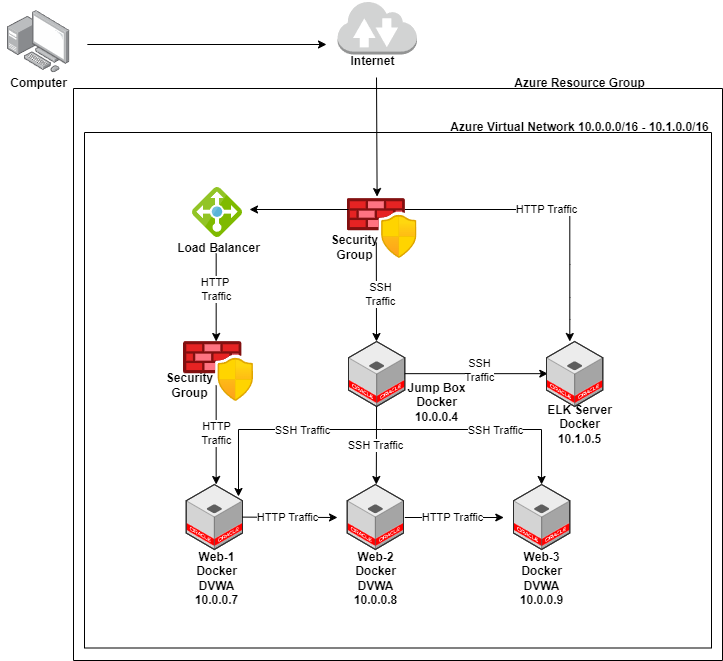

The diagram above was exported from draw.io. Its source (the exported page's mxGraphModel, read from the mxfile embedded in the PNG):
<mxGraphModel dx="1178" dy="885" grid="1" gridSize="11" guides="1" tooltips="1" connect="1" arrows="1" fold="1" page="1" pageScale="1" pageWidth="4681" pageHeight="3300" math="0" shadow="0">
  <root>
    <mxCell id="0" />
    <mxCell id="1" parent="0" />
    <mxCell id="APzerA0r8gkF3hiwu9Ff-53" value="" style="image;points=[];aspect=fixed;html=1;align=center;shadow=0;dashed=0;image=img/lib/allied_telesis/computer_and_terminals/Personal_Computer_with_Server.svg;" parent="1" vertex="1">
      <mxGeometry x="1903" y="1693" width="62.400000000000006" height="62.400000000000006" as="geometry" />
    </mxCell>
    <mxCell id="CO8uRsrE-vohIYPkfzlL-1" value="" style="outlineConnect=0;dashed=0;verticalLabelPosition=bottom;verticalAlign=top;align=center;html=1;shape=mxgraph.aws3.internet_2;fillColor=#D2D3D3;gradientColor=none;" parent="1" vertex="1">
      <mxGeometry x="2233" y="1683" width="79.5" height="54" as="geometry" />
    </mxCell>
    <mxCell id="CO8uRsrE-vohIYPkfzlL-2" value="" style="image;aspect=fixed;html=1;points=[];align=center;fontSize=12;image=img/lib/azure2/networking/Azure_Firewall_Manager.svg;" parent="1" vertex="1">
      <mxGeometry x="2242.5" y="1881" width="70" height="60" as="geometry" />
    </mxCell>
    <mxCell id="CO8uRsrE-vohIYPkfzlL-4" value="" style="image;sketch=0;aspect=fixed;html=1;points=[];align=center;fontSize=12;image=img/lib/mscae/Load_Balancer_feature.svg;" parent="1" vertex="1">
      <mxGeometry x="2088" y="1870" width="50" height="50" as="geometry" />
    </mxCell>
    <mxCell id="CO8uRsrE-vohIYPkfzlL-5" value="" style="verticalLabelPosition=bottom;html=1;verticalAlign=top;strokeWidth=1;align=center;outlineConnect=0;dashed=0;outlineConnect=0;shape=mxgraph.aws3d.oracleServer;fillColor=#ECECEC;strokeColor=#5E5E5E;aspect=fixed;" parent="1" vertex="1">
      <mxGeometry x="2409" y="2167" width="56.3" height="65" as="geometry" />
    </mxCell>
    <mxCell id="CO8uRsrE-vohIYPkfzlL-8" value="" style="verticalLabelPosition=bottom;html=1;verticalAlign=top;strokeWidth=1;align=center;outlineConnect=0;dashed=0;outlineConnect=0;shape=mxgraph.aws3d.oracleServer;fillColor=#ECECEC;strokeColor=#5E5E5E;aspect=fixed;" parent="1" vertex="1">
      <mxGeometry x="2081.7" y="2167" width="56.3" height="65" as="geometry" />
    </mxCell>
    <mxCell id="CO8uRsrE-vohIYPkfzlL-11" value="&lt;b&gt;Computer&lt;/b&gt;" style="text;html=1;align=center;verticalAlign=middle;resizable=0;points=[];autosize=1;strokeColor=none;fillColor=none;" parent="1" vertex="1">
      <mxGeometry x="1895.7" y="1749" width="77" height="33" as="geometry" />
    </mxCell>
    <mxCell id="CO8uRsrE-vohIYPkfzlL-12" value="&lt;b&gt;Internet&lt;br&gt;&lt;/b&gt;" style="text;html=1;align=center;verticalAlign=middle;resizable=0;points=[];autosize=1;strokeColor=none;fillColor=none;" parent="1" vertex="1">
      <mxGeometry x="2234.9" y="1727" width="66" height="33" as="geometry" />
    </mxCell>
    <mxCell id="CO8uRsrE-vohIYPkfzlL-14" value="&lt;b&gt;Security&lt;br&gt;Group&lt;/b&gt;" style="text;html=1;align=center;verticalAlign=middle;resizable=0;points=[];autosize=1;strokeColor=none;fillColor=none;" parent="1" vertex="1">
      <mxGeometry x="2211" y="1908" width="77" height="44" as="geometry" />
    </mxCell>
    <mxCell id="wziQB6X-fxe14VM8u8JZ-1" value="" style="swimlane;startSize=0;" vertex="1" parent="1">
      <mxGeometry x="1969" y="1771" width="649" height="572" as="geometry" />
    </mxCell>
    <mxCell id="wziQB6X-fxe14VM8u8JZ-2" value="" style="swimlane;startSize=0;" vertex="1" parent="wziQB6X-fxe14VM8u8JZ-1">
      <mxGeometry x="11" y="44" width="627" height="515.5" as="geometry" />
    </mxCell>
    <mxCell id="wziQB6X-fxe14VM8u8JZ-9" value="" style="endArrow=classic;html=1;rounded=0;entryX=0.43;entryY=-0.032;entryDx=0;entryDy=0;entryPerimeter=0;" edge="1" parent="wziQB6X-fxe14VM8u8JZ-2" target="CO8uRsrE-vohIYPkfzlL-2">
      <mxGeometry relative="1" as="geometry">
        <mxPoint x="292" y="-55" as="sourcePoint" />
        <mxPoint x="292.41" y="44" as="targetPoint" />
      </mxGeometry>
    </mxCell>
    <mxCell id="CO8uRsrE-vohIYPkfzlL-15" value="&lt;b&gt;Security&lt;br&gt;Group&lt;/b&gt;" style="text;html=1;align=center;verticalAlign=middle;resizable=0;points=[];autosize=1;strokeColor=none;fillColor=none;" parent="wziQB6X-fxe14VM8u8JZ-2" vertex="1">
      <mxGeometry x="66" y="231" width="77" height="44" as="geometry" />
    </mxCell>
    <mxCell id="CO8uRsrE-vohIYPkfzlL-10" value="" style="verticalLabelPosition=bottom;html=1;verticalAlign=top;strokeWidth=1;align=center;outlineConnect=0;dashed=0;outlineConnect=0;shape=mxgraph.aws3d.oracleServer;fillColor=#ECECEC;strokeColor=#5E5E5E;aspect=fixed;" parent="wziQB6X-fxe14VM8u8JZ-2" vertex="1">
      <mxGeometry x="263.99999999999955" y="209" width="56.3" height="65" as="geometry" />
    </mxCell>
    <mxCell id="wziQB6X-fxe14VM8u8JZ-19" value="" style="endArrow=classic;html=1;rounded=0;" edge="1" parent="wziQB6X-fxe14VM8u8JZ-2">
      <mxGeometry relative="1" as="geometry">
        <mxPoint x="291.80999999999995" y="110" as="sourcePoint" />
        <mxPoint x="292" y="209" as="targetPoint" />
      </mxGeometry>
    </mxCell>
    <mxCell id="wziQB6X-fxe14VM8u8JZ-20" value="Text" style="edgeLabel;html=1;align=center;verticalAlign=middle;resizable=0;points=[];" vertex="1" connectable="0" parent="wziQB6X-fxe14VM8u8JZ-19">
      <mxGeometry x="0.0564" relative="1" as="geometry">
        <mxPoint as="offset" />
      </mxGeometry>
    </mxCell>
    <mxCell id="wziQB6X-fxe14VM8u8JZ-21" value="SSH &lt;br&gt;Traffic" style="edgeLabel;html=1;align=center;verticalAlign=middle;resizable=0;points=[];" vertex="1" connectable="0" parent="wziQB6X-fxe14VM8u8JZ-19">
      <mxGeometry x="0.0408" y="4" relative="1" as="geometry">
        <mxPoint as="offset" />
      </mxGeometry>
    </mxCell>
    <mxCell id="wziQB6X-fxe14VM8u8JZ-22" value="" style="endArrow=classic;html=1;rounded=0;" edge="1" parent="wziQB6X-fxe14VM8u8JZ-2">
      <mxGeometry relative="1" as="geometry">
        <mxPoint x="320.3000000000002" y="241.15999999999985" as="sourcePoint" />
        <mxPoint x="463.3000000000002" y="241.15999999999985" as="targetPoint" />
      </mxGeometry>
    </mxCell>
    <mxCell id="wziQB6X-fxe14VM8u8JZ-23" value="Text" style="edgeLabel;html=1;align=center;verticalAlign=middle;resizable=0;points=[];" vertex="1" connectable="0" parent="wziQB6X-fxe14VM8u8JZ-22">
      <mxGeometry x="0.0564" relative="1" as="geometry">
        <mxPoint as="offset" />
      </mxGeometry>
    </mxCell>
    <mxCell id="wziQB6X-fxe14VM8u8JZ-24" value="SSH &lt;br&gt;Traffic" style="edgeLabel;html=1;align=center;verticalAlign=middle;resizable=0;points=[];" vertex="1" connectable="0" parent="wziQB6X-fxe14VM8u8JZ-22">
      <mxGeometry x="0.0408" y="4" relative="1" as="geometry">
        <mxPoint as="offset" />
      </mxGeometry>
    </mxCell>
    <mxCell id="wziQB6X-fxe14VM8u8JZ-31" value="" style="endArrow=classic;html=1;rounded=0;" edge="1" parent="wziQB6X-fxe14VM8u8JZ-2">
      <mxGeometry relative="1" as="geometry">
        <mxPoint x="320.3000000000002" y="385" as="sourcePoint" />
        <mxPoint x="419.3000000000002" y="385" as="targetPoint" />
      </mxGeometry>
    </mxCell>
    <mxCell id="wziQB6X-fxe14VM8u8JZ-32" value="HTTP Traffic" style="edgeLabel;html=1;align=center;verticalAlign=middle;resizable=0;points=[];" vertex="1" connectable="0" parent="wziQB6X-fxe14VM8u8JZ-31">
      <mxGeometry x="-0.0533" relative="1" as="geometry">
        <mxPoint as="offset" />
      </mxGeometry>
    </mxCell>
    <mxCell id="wziQB6X-fxe14VM8u8JZ-35" value="" style="endArrow=classic;html=1;rounded=0;" edge="1" parent="wziQB6X-fxe14VM8u8JZ-2">
      <mxGeometry relative="1" as="geometry">
        <mxPoint x="320.3000000000002" y="77" as="sourcePoint" />
        <mxPoint x="485.3000000000002" y="209" as="targetPoint" />
        <Array as="points">
          <mxPoint x="485.3000000000002" y="77" />
          <mxPoint x="485.3000000000002" y="132" />
          <mxPoint x="485.3000000000002" y="165" />
          <mxPoint x="485.3000000000002" y="187" />
        </Array>
      </mxGeometry>
    </mxCell>
    <mxCell id="wziQB6X-fxe14VM8u8JZ-36" value="HTTP Traffic" style="edgeLabel;html=1;align=center;verticalAlign=middle;resizable=0;points=[];" vertex="1" connectable="0" parent="wziQB6X-fxe14VM8u8JZ-35">
      <mxGeometry x="-0.0533" relative="1" as="geometry">
        <mxPoint as="offset" />
      </mxGeometry>
    </mxCell>
    <mxCell id="wziQB6X-fxe14VM8u8JZ-37" value="" style="endArrow=classic;html=1;rounded=0;" edge="1" parent="wziQB6X-fxe14VM8u8JZ-2">
      <mxGeometry relative="1" as="geometry">
        <mxPoint x="264" y="77" as="sourcePoint" />
        <mxPoint x="165" y="77" as="targetPoint" />
        <Array as="points" />
      </mxGeometry>
    </mxCell>
    <mxCell id="wziQB6X-fxe14VM8u8JZ-27" value="" style="endArrow=classic;html=1;rounded=0;" edge="1" parent="wziQB6X-fxe14VM8u8JZ-2">
      <mxGeometry relative="1" as="geometry">
        <mxPoint x="131.66" y="253" as="sourcePoint" />
        <mxPoint x="131.66" y="352" as="targetPoint" />
      </mxGeometry>
    </mxCell>
    <mxCell id="wziQB6X-fxe14VM8u8JZ-28" value="HTTP &lt;br&gt;Traffic" style="edgeLabel;html=1;align=center;verticalAlign=middle;resizable=0;points=[];" vertex="1" connectable="0" parent="wziQB6X-fxe14VM8u8JZ-27">
      <mxGeometry x="-0.0533" relative="1" as="geometry">
        <mxPoint as="offset" />
      </mxGeometry>
    </mxCell>
    <mxCell id="wziQB6X-fxe14VM8u8JZ-29" value="" style="endArrow=classic;html=1;rounded=0;" edge="1" parent="wziQB6X-fxe14VM8u8JZ-2" source="CO8uRsrE-vohIYPkfzlL-8">
      <mxGeometry relative="1" as="geometry">
        <mxPoint x="165" y="385" as="sourcePoint" />
        <mxPoint x="253" y="385" as="targetPoint" />
      </mxGeometry>
    </mxCell>
    <mxCell id="wziQB6X-fxe14VM8u8JZ-30" value="HTTP Traffic" style="edgeLabel;html=1;align=center;verticalAlign=middle;resizable=0;points=[];" vertex="1" connectable="0" parent="wziQB6X-fxe14VM8u8JZ-29">
      <mxGeometry x="-0.0533" relative="1" as="geometry">
        <mxPoint as="offset" />
      </mxGeometry>
    </mxCell>
    <mxCell id="CO8uRsrE-vohIYPkfzlL-7" value="" style="verticalLabelPosition=bottom;html=1;verticalAlign=top;strokeWidth=1;align=center;outlineConnect=0;dashed=0;outlineConnect=0;shape=mxgraph.aws3d.oracleServer;fillColor=#ECECEC;strokeColor=#5E5E5E;aspect=fixed;" parent="wziQB6X-fxe14VM8u8JZ-2" vertex="1">
      <mxGeometry x="262.6999999999998" y="352" width="56.3" height="65" as="geometry" />
    </mxCell>
    <mxCell id="CO8uRsrE-vohIYPkfzlL-3" value="" style="image;aspect=fixed;html=1;points=[];align=center;fontSize=12;image=img/lib/azure2/networking/Azure_Firewall_Manager.svg;" parent="wziQB6X-fxe14VM8u8JZ-2" vertex="1">
      <mxGeometry x="99" y="209" width="70" height="60" as="geometry" />
    </mxCell>
    <mxCell id="wziQB6X-fxe14VM8u8JZ-40" value="" style="endArrow=classic;html=1;rounded=0;" edge="1" parent="wziQB6X-fxe14VM8u8JZ-2" source="CO8uRsrE-vohIYPkfzlL-10">
      <mxGeometry relative="1" as="geometry">
        <mxPoint x="291.80999999999995" y="297" as="sourcePoint" />
        <mxPoint x="291.80999999999995" y="352" as="targetPoint" />
        <Array as="points" />
      </mxGeometry>
    </mxCell>
    <mxCell id="wziQB6X-fxe14VM8u8JZ-46" value="SSH Traffic" style="edgeLabel;html=1;align=center;verticalAlign=middle;resizable=0;points=[];" vertex="1" connectable="0" parent="wziQB6X-fxe14VM8u8JZ-40">
      <mxGeometry x="-0.0167" y="-1" relative="1" as="geometry">
        <mxPoint as="offset" />
      </mxGeometry>
    </mxCell>
    <mxCell id="wziQB6X-fxe14VM8u8JZ-41" value="" style="endArrow=classic;html=1;rounded=0;" edge="1" parent="wziQB6X-fxe14VM8u8JZ-2" target="CO8uRsrE-vohIYPkfzlL-5">
      <mxGeometry relative="1" as="geometry">
        <mxPoint x="297" y="297" as="sourcePoint" />
        <mxPoint x="452.3000000000002" y="341" as="targetPoint" />
        <Array as="points">
          <mxPoint x="457" y="297" />
        </Array>
      </mxGeometry>
    </mxCell>
    <mxCell id="wziQB6X-fxe14VM8u8JZ-42" value="SSH Traffic" style="edgeLabel;html=1;align=center;verticalAlign=middle;resizable=0;points=[];" vertex="1" connectable="0" parent="wziQB6X-fxe14VM8u8JZ-41">
      <mxGeometry x="0.058" y="-1" relative="1" as="geometry">
        <mxPoint as="offset" />
      </mxGeometry>
    </mxCell>
    <mxCell id="CO8uRsrE-vohIYPkfzlL-9" value="" style="verticalLabelPosition=bottom;html=1;verticalAlign=top;strokeWidth=1;align=center;outlineConnect=0;dashed=0;outlineConnect=0;shape=mxgraph.aws3d.oracleServer;fillColor=#ECECEC;strokeColor=#5E5E5E;aspect=fixed;" parent="wziQB6X-fxe14VM8u8JZ-2" vertex="1">
      <mxGeometry x="462.00000000000045" y="209" width="56.3" height="65" as="geometry" />
    </mxCell>
    <mxCell id="CO8uRsrE-vohIYPkfzlL-17" value="&lt;b&gt;ELK Server&lt;br&gt;Docker&lt;br&gt;10.1.0.5&lt;br&gt;&lt;/b&gt;" style="text;html=1;align=center;verticalAlign=middle;resizable=0;points=[];autosize=1;strokeColor=none;fillColor=none;" parent="wziQB6X-fxe14VM8u8JZ-2" vertex="1">
      <mxGeometry x="451" y="264" width="88" height="55" as="geometry" />
    </mxCell>
    <mxCell id="wziQB6X-fxe14VM8u8JZ-44" value="" style="endArrow=classic;html=1;rounded=0;" edge="1" parent="wziQB6X-fxe14VM8u8JZ-2">
      <mxGeometry relative="1" as="geometry">
        <mxPoint x="297" y="297" as="sourcePoint" />
        <mxPoint x="154" y="364" as="targetPoint" />
        <Array as="points">
          <mxPoint x="154" y="297" />
        </Array>
      </mxGeometry>
    </mxCell>
    <mxCell id="wziQB6X-fxe14VM8u8JZ-45" value="SSH Traffic" style="edgeLabel;html=1;align=center;verticalAlign=middle;resizable=0;points=[];" vertex="1" connectable="0" parent="wziQB6X-fxe14VM8u8JZ-44">
      <mxGeometry x="-0.242" y="1" relative="1" as="geometry">
        <mxPoint as="offset" />
      </mxGeometry>
    </mxCell>
    <mxCell id="CO8uRsrE-vohIYPkfzlL-18" value="&lt;b&gt;Web-1&lt;br&gt;Docker&lt;br&gt;DVWA&lt;br&gt;10.0.0.7&lt;br&gt;&lt;/b&gt;" style="text;html=1;align=center;verticalAlign=middle;resizable=0;points=[];autosize=1;strokeColor=none;fillColor=none;" parent="wziQB6X-fxe14VM8u8JZ-2" vertex="1">
      <mxGeometry x="99" y="407" width="66" height="77" as="geometry" />
    </mxCell>
    <mxCell id="CO8uRsrE-vohIYPkfzlL-19" value="&lt;b&gt;Web-2&lt;br&gt;Docker&lt;br&gt;DVWA&lt;br&gt;10.0.0.8&lt;br&gt;&lt;/b&gt;" style="text;html=1;align=center;verticalAlign=middle;resizable=0;points=[];autosize=1;strokeColor=none;fillColor=none;" parent="wziQB6X-fxe14VM8u8JZ-2" vertex="1">
      <mxGeometry x="257.8499999999999" y="407" width="66" height="77" as="geometry" />
    </mxCell>
    <mxCell id="CO8uRsrE-vohIYPkfzlL-20" value="&lt;b&gt;Web-3&lt;br&gt;Docker&lt;br&gt;DVWA&lt;br&gt;10.0.0.9&lt;br&gt;&lt;/b&gt;" style="text;html=1;align=center;verticalAlign=middle;resizable=0;points=[];autosize=1;strokeColor=none;fillColor=none;" parent="wziQB6X-fxe14VM8u8JZ-2" vertex="1">
      <mxGeometry x="424.1500000000001" y="407" width="66" height="77" as="geometry" />
    </mxCell>
    <mxCell id="CO8uRsrE-vohIYPkfzlL-16" value="&lt;b&gt;Jump Box&lt;br&gt;Docker&lt;br&gt;10.0.0.4&lt;br&gt;&lt;/b&gt;" style="text;html=1;align=center;verticalAlign=middle;resizable=0;points=[];autosize=1;strokeColor=none;fillColor=none;" parent="wziQB6X-fxe14VM8u8JZ-2" vertex="1">
      <mxGeometry x="308" y="242" width="88" height="55" as="geometry" />
    </mxCell>
    <mxCell id="CO8uRsrE-vohIYPkfzlL-13" value="&lt;b&gt;Load Balancer&lt;br&gt;&lt;/b&gt;" style="text;html=1;align=center;verticalAlign=middle;resizable=0;points=[];autosize=1;strokeColor=none;fillColor=none;" parent="wziQB6X-fxe14VM8u8JZ-2" vertex="1">
      <mxGeometry x="79" y="99" width="110" height="33" as="geometry" />
    </mxCell>
    <mxCell id="wziQB6X-fxe14VM8u8JZ-17" value="" style="endArrow=classic;html=1;rounded=0;" edge="1" parent="wziQB6X-fxe14VM8u8JZ-2">
      <mxGeometry relative="1" as="geometry">
        <mxPoint x="131.67000000000007" y="121" as="sourcePoint" />
        <mxPoint x="131.67000000000007" y="209" as="targetPoint" />
      </mxGeometry>
    </mxCell>
    <mxCell id="wziQB6X-fxe14VM8u8JZ-26" value="HTTP&amp;nbsp;&lt;br&gt;Traffic" style="edgeLabel;html=1;align=center;verticalAlign=middle;resizable=0;points=[];" vertex="1" connectable="0" parent="wziQB6X-fxe14VM8u8JZ-17">
      <mxGeometry x="-0.1787" relative="1" as="geometry">
        <mxPoint as="offset" />
      </mxGeometry>
    </mxCell>
    <mxCell id="wziQB6X-fxe14VM8u8JZ-4" value="&lt;b&gt;Azure Virtual Network 10.0.0.0/16 - 10.1.0.0/16&lt;br&gt;&lt;/b&gt;" style="text;html=1;align=center;verticalAlign=middle;resizable=0;points=[];autosize=1;strokeColor=none;fillColor=none;" vertex="1" parent="wziQB6X-fxe14VM8u8JZ-1">
      <mxGeometry x="363" y="22" width="286" height="33" as="geometry" />
    </mxCell>
    <mxCell id="wziQB6X-fxe14VM8u8JZ-3" value="&lt;b&gt;Azure Resource Group&lt;br&gt;&lt;/b&gt;" style="text;html=1;align=center;verticalAlign=middle;resizable=0;points=[];autosize=1;strokeColor=none;fillColor=none;" vertex="1" parent="1">
      <mxGeometry x="2398" y="1749" width="154" height="33" as="geometry" />
    </mxCell>
    <mxCell id="wziQB6X-fxe14VM8u8JZ-5" value="" style="endArrow=classic;html=1;rounded=0;" edge="1" parent="1">
      <mxGeometry relative="1" as="geometry">
        <mxPoint x="1982.85" y="1727" as="sourcePoint" />
        <mxPoint x="2222" y="1727" as="targetPoint" />
      </mxGeometry>
    </mxCell>
  </root>
</mxGraphModel>